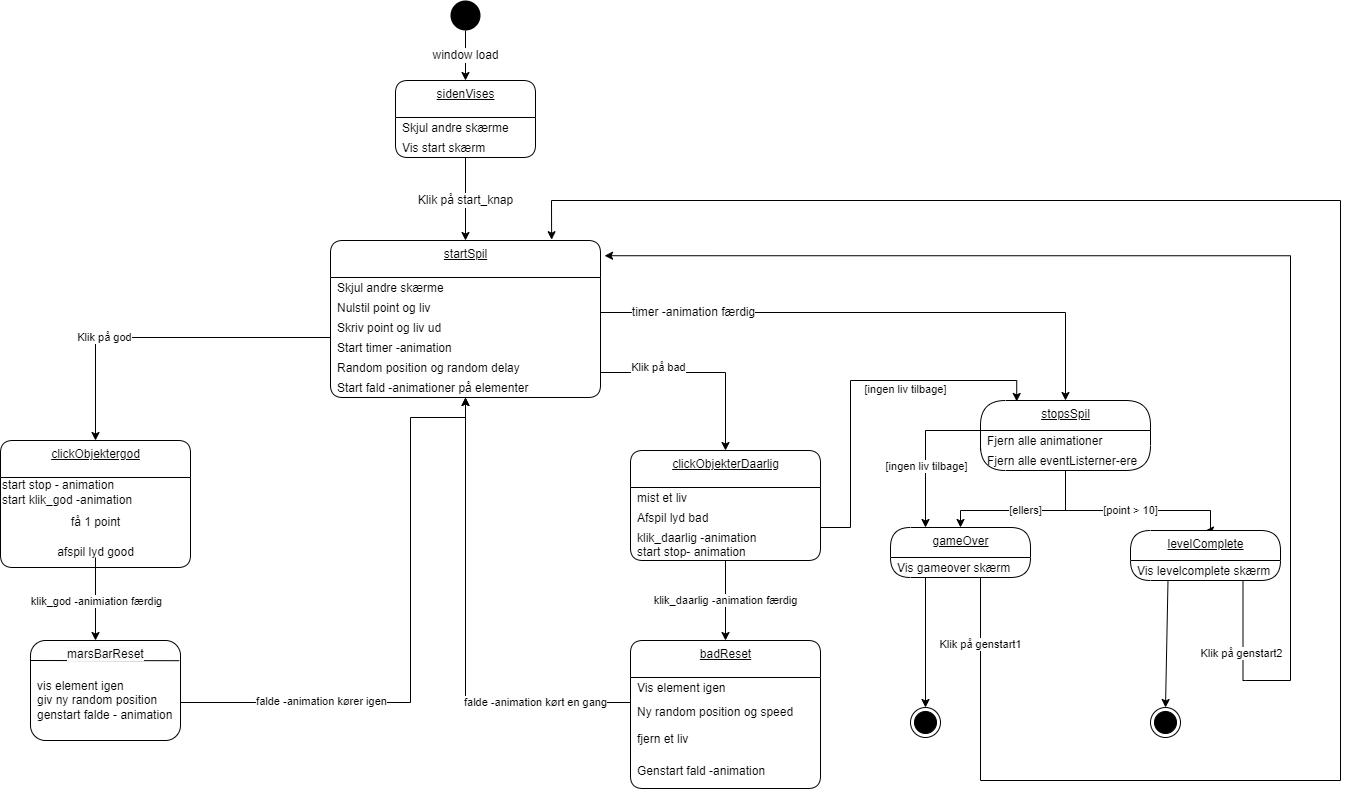

The diagram above was exported from draw.io. Its source (the exported page's mxGraphModel, read from the mxfile embedded in the PNG):
<mxGraphModel dx="2505" dy="1648" grid="1" gridSize="10" guides="1" tooltips="1" connect="1" arrows="1" fold="1" page="1" pageScale="1" pageWidth="827" pageHeight="1169" background="#FFFFFF" math="0" shadow="0">
  <root>
    <mxCell id="0" />
    <mxCell id="1" parent="0" />
    <mxCell id="23" value="&lt;span style=&quot;font-size: 12px&quot;&gt;window load&lt;/span&gt;" style="edgeStyle=orthogonalEdgeStyle;rounded=0;orthogonalLoop=1;jettySize=auto;html=1;exitX=0.5;exitY=1;exitDx=0;exitDy=0;entryX=0.5;entryY=0;entryDx=0;entryDy=0;" parent="1" source="2" target="63" edge="1">
      <mxGeometry relative="1" as="geometry">
        <mxPoint x="260" y="80" as="targetPoint" />
      </mxGeometry>
    </mxCell>
    <mxCell id="2" value="" style="ellipse;fillColor=#000000;strokeColor=none;" parent="1" vertex="1">
      <mxGeometry x="460" width="30" height="30" as="geometry" />
    </mxCell>
    <mxCell id="25" value="startSpil" style="swimlane;fontStyle=4;align=center;verticalAlign=top;childLayout=stackLayout;horizontal=1;startSize=37;horizontalStack=0;resizeParent=1;resizeParentMax=0;resizeLast=0;collapsible=0;marginBottom=0;html=1;rounded=1;absoluteArcSize=1;arcSize=25;" parent="1" vertex="1">
      <mxGeometry x="340" y="240" width="270" height="157" as="geometry" />
    </mxCell>
    <mxCell id="26" value="Skjul andre skærme" style="fillColor=none;strokeColor=none;align=left;verticalAlign=middle;spacingLeft=5;" parent="25" vertex="1">
      <mxGeometry y="37" width="270" height="20" as="geometry" />
    </mxCell>
    <mxCell id="46" value="Nulstil point og liv" style="fillColor=none;strokeColor=none;align=left;verticalAlign=middle;spacingLeft=5;" parent="25" vertex="1">
      <mxGeometry y="57" width="270" height="20" as="geometry" />
    </mxCell>
    <mxCell id="47" value="Skriv point og liv ud" style="fillColor=none;strokeColor=none;align=left;verticalAlign=middle;spacingLeft=5;" parent="25" vertex="1">
      <mxGeometry y="77" width="270" height="20" as="geometry" />
    </mxCell>
    <mxCell id="49" value="Start timer -animation" style="fillColor=none;strokeColor=none;align=left;verticalAlign=middle;spacingLeft=5;" parent="25" vertex="1">
      <mxGeometry y="97" width="270" height="20" as="geometry" />
    </mxCell>
    <mxCell id="51" value="Random position og random delay" style="fillColor=none;strokeColor=none;align=left;verticalAlign=middle;spacingLeft=5;" parent="25" vertex="1">
      <mxGeometry y="117" width="270" height="20" as="geometry" />
    </mxCell>
    <mxCell id="52" value="Start fald -animationer på elementer" style="fillColor=none;strokeColor=none;align=left;verticalAlign=middle;spacingLeft=5;" parent="25" vertex="1">
      <mxGeometry y="137" width="270" height="20" as="geometry" />
    </mxCell>
    <mxCell id="53" value="&lt;span style=&quot;font-size: 12px&quot;&gt;Klik på start_knap&lt;/span&gt;" style="edgeStyle=orthogonalEdgeStyle;rounded=0;orthogonalLoop=1;jettySize=auto;html=1;exitX=0.5;exitY=1;exitDx=0;exitDy=0;entryX=0.5;entryY=0;entryDx=0;entryDy=0;" parent="1" source="65" target="25" edge="1">
      <mxGeometry relative="1" as="geometry">
        <mxPoint x="260" y="157" as="sourcePoint" />
      </mxGeometry>
    </mxCell>
    <mxCell id="55" value="clickObjektergod" style="swimlane;fontStyle=4;align=center;verticalAlign=top;childLayout=stackLayout;horizontal=1;startSize=37;horizontalStack=0;resizeParent=1;resizeParentMax=0;resizeLast=0;collapsible=0;marginBottom=0;html=1;rounded=1;absoluteArcSize=1;arcSize=25;" parent="1" vertex="1">
      <mxGeometry x="10" y="440" width="190" height="127" as="geometry" />
    </mxCell>
    <mxCell id="119" value="start stop - animation&lt;br&gt;start klik_god -animation" style="text;html=1;strokeColor=none;fillColor=none;align=left;verticalAlign=middle;whiteSpace=wrap;rounded=0;" vertex="1" parent="55">
      <mxGeometry y="37" width="190" height="30" as="geometry" />
    </mxCell>
    <mxCell id="120" value="få 1 point" style="text;html=1;align=center;verticalAlign=middle;resizable=0;points=[];autosize=1;strokeColor=none;fillColor=none;" vertex="1" parent="55">
      <mxGeometry y="67" width="190" height="30" as="geometry" />
    </mxCell>
    <mxCell id="121" value="afspil lyd good" style="text;html=1;align=center;verticalAlign=middle;resizable=0;points=[];autosize=1;strokeColor=none;fillColor=none;" vertex="1" parent="55">
      <mxGeometry y="97" width="190" height="30" as="geometry" />
    </mxCell>
    <mxCell id="63" value="sidenVises" style="swimlane;fontStyle=4;align=center;verticalAlign=top;childLayout=stackLayout;horizontal=1;startSize=37;horizontalStack=0;resizeParent=1;resizeParentMax=0;resizeLast=0;collapsible=0;marginBottom=0;html=1;rounded=1;absoluteArcSize=1;arcSize=25;" parent="1" vertex="1">
      <mxGeometry x="405" y="80" width="140" height="77" as="geometry" />
    </mxCell>
    <mxCell id="64" value="Skjul andre skærme" style="fillColor=none;strokeColor=none;align=left;verticalAlign=middle;spacingLeft=5;" parent="63" vertex="1">
      <mxGeometry y="37" width="140" height="20" as="geometry" />
    </mxCell>
    <mxCell id="65" value="Vis start skærm" style="fillColor=none;strokeColor=none;align=left;verticalAlign=middle;spacingLeft=5;" parent="63" vertex="1">
      <mxGeometry y="57" width="140" height="20" as="geometry" />
    </mxCell>
    <mxCell id="72" value="&lt;span style=&quot;color: rgba(0, 0, 0, 0); font-family: monospace; font-size: 0px; text-align: start; background-color: rgb(251, 251, 251);&quot;&gt;%3CmxGraphModel%3E%3Croot%3E%3CmxCell%20id%3D%220%22%2F%3E%3CmxCell%20id%3D%221%22%20parent%3D%220%22%2F%3E%3CmxCell%20id%3D%222%22%20value%3D%22klik_god%20-animiation%20f%C3%A6rdig%22%20style%3D%22edgeLabel%3Bhtml%3D1%3Balign%3Dcenter%3BverticalAlign%3Dmiddle%3Bresizable%3D0%3Bpoints%3D%5B%5D%3B%22%20vertex%3D%221%22%20connectable%3D%220%22%20parent%3D%221%22%3E%3CmxGeometry%20x%3D%2296%22%20y%3D%22360%22%20as%3D%22geometry%22%2F%3E%3C%2FmxCell%3E%3C%2Froot%3E%3C%2FmxGraphModel%3E&lt;/span&gt;" style="edgeStyle=orthogonalEdgeStyle;rounded=0;orthogonalLoop=1;jettySize=auto;html=1;exitX=0.5;exitY=1;exitDx=0;exitDy=0;entryX=0.5;entryY=0;entryDx=0;entryDy=0;" parent="1" edge="1">
      <mxGeometry x="0.012" relative="1" as="geometry">
        <mxPoint x="105" y="557" as="sourcePoint" />
        <mxPoint x="105" y="640" as="targetPoint" />
        <mxPoint as="offset" />
      </mxGeometry>
    </mxCell>
    <mxCell id="73" value="Klik på god" style="edgeStyle=orthogonalEdgeStyle;rounded=0;orthogonalLoop=1;jettySize=auto;html=1;exitX=0;exitY=0;exitDx=0;exitDy=0;entryX=0.5;entryY=0;entryDx=0;entryDy=0;" parent="1" target="55" edge="1">
      <mxGeometry x="0.3336" relative="1" as="geometry">
        <mxPoint x="-1" as="offset" />
        <mxPoint x="340" y="337" as="sourcePoint" />
      </mxGeometry>
    </mxCell>
    <mxCell id="74" value="" style="edgeStyle=orthogonalEdgeStyle;rounded=0;orthogonalLoop=1;jettySize=auto;html=1;exitX=0.5;exitY=1;exitDx=0;exitDy=0;startArrow=classic;startFill=1;endArrow=none;endFill=0;" parent="1" source="52" edge="1">
      <mxGeometry x="0.5556" relative="1" as="geometry">
        <Array as="points">
          <mxPoint x="420" y="417" />
          <mxPoint x="420" y="702" />
        </Array>
        <mxPoint as="offset" />
        <mxPoint x="190" y="710" as="targetPoint" />
      </mxGeometry>
    </mxCell>
    <mxCell id="133" value="falde -animation kører igen" style="edgeLabel;html=1;align=center;verticalAlign=middle;resizable=0;points=[];" vertex="1" connectable="0" parent="74">
      <mxGeometry x="0.3381" y="-2" relative="1" as="geometry">
        <mxPoint x="-50" as="offset" />
      </mxGeometry>
    </mxCell>
    <mxCell id="75" value="clickObjekterDaarlig" style="swimlane;fontStyle=4;align=center;verticalAlign=top;childLayout=stackLayout;horizontal=1;startSize=37;horizontalStack=0;resizeParent=1;resizeParentMax=0;resizeLast=0;collapsible=0;marginBottom=0;html=1;rounded=1;absoluteArcSize=1;arcSize=25;" parent="1" vertex="1">
      <mxGeometry x="640" y="450" width="190" height="110" as="geometry" />
    </mxCell>
    <mxCell id="76" value="mist et liv" style="fillColor=none;strokeColor=none;align=left;verticalAlign=middle;spacingLeft=5;" parent="75" vertex="1">
      <mxGeometry y="37" width="190" height="20" as="geometry" />
    </mxCell>
    <mxCell id="118" value="Afspil lyd bad" style="fillColor=none;strokeColor=none;align=left;verticalAlign=middle;spacingLeft=5;" parent="75" vertex="1">
      <mxGeometry y="57" width="190" height="20" as="geometry" />
    </mxCell>
    <mxCell id="78" value="klik_daarlig -animation&#10;start stop- animation" style="fillColor=none;strokeColor=none;align=left;verticalAlign=middle;spacingLeft=5;" parent="75" vertex="1">
      <mxGeometry y="77" width="190" height="33" as="geometry" />
    </mxCell>
    <mxCell id="79" value="badReset" style="swimlane;fontStyle=4;align=center;verticalAlign=top;childLayout=stackLayout;horizontal=1;startSize=37;horizontalStack=0;resizeParent=1;resizeParentMax=0;resizeLast=0;collapsible=0;marginBottom=0;html=1;rounded=1;absoluteArcSize=1;arcSize=25;" parent="1" vertex="1">
      <mxGeometry x="640" y="640" width="190" height="148" as="geometry" />
    </mxCell>
    <mxCell id="80" value="Vis element igen" style="fillColor=none;strokeColor=none;align=left;verticalAlign=middle;spacingLeft=5;" parent="79" vertex="1">
      <mxGeometry y="37" width="190" height="20" as="geometry" />
    </mxCell>
    <mxCell id="81" value="Ny random position og speed" style="fillColor=none;strokeColor=none;align=left;verticalAlign=middle;spacingLeft=5;" parent="79" vertex="1">
      <mxGeometry y="57" width="190" height="27" as="geometry" />
    </mxCell>
    <mxCell id="135" value="fjern et liv" style="fillColor=none;strokeColor=none;align=left;verticalAlign=middle;spacingLeft=5;" vertex="1" parent="79">
      <mxGeometry y="84" width="190" height="27" as="geometry" />
    </mxCell>
    <mxCell id="82" value="Genstart fald -animation" style="fillColor=none;strokeColor=none;align=left;verticalAlign=middle;spacingLeft=5;" parent="79" vertex="1">
      <mxGeometry y="111" width="190" height="37" as="geometry" />
    </mxCell>
    <mxCell id="83" value="klik_daarlig -animation færdig" style="edgeStyle=orthogonalEdgeStyle;rounded=0;orthogonalLoop=1;jettySize=auto;html=1;exitX=0.5;exitY=1;exitDx=0;exitDy=0;entryX=0.5;entryY=0;entryDx=0;entryDy=0;" parent="1" source="78" target="79" edge="1">
      <mxGeometry x="0.0137" relative="1" as="geometry">
        <mxPoint as="offset" />
      </mxGeometry>
    </mxCell>
    <mxCell id="84" value="Klik på bad" style="edgeStyle=orthogonalEdgeStyle;rounded=0;orthogonalLoop=1;jettySize=auto;html=1;exitX=1;exitY=0.75;exitDx=0;exitDy=0;entryX=0.5;entryY=0;entryDx=0;entryDy=0;" parent="1" target="75" edge="1">
      <mxGeometry x="-0.4366" y="5" relative="1" as="geometry">
        <mxPoint as="offset" />
        <mxPoint x="610" y="372" as="sourcePoint" />
      </mxGeometry>
    </mxCell>
    <mxCell id="85" value="falde -animation kørt en gang" style="edgeStyle=orthogonalEdgeStyle;rounded=0;orthogonalLoop=1;jettySize=auto;html=1;exitX=0.5;exitY=1;exitDx=0;exitDy=0;entryX=0;entryY=0.25;entryDx=0;entryDy=0;strokeColor=default;startArrow=classic;startFill=1;endArrow=none;endFill=0;" parent="1" source="52" edge="1">
      <mxGeometry x="0.599" relative="1" as="geometry">
        <mxPoint x="494.1700000000001" y="437.26" as="sourcePoint" />
        <mxPoint x="640" y="702" as="targetPoint" />
        <Array as="points">
          <mxPoint x="475" y="702" />
        </Array>
        <mxPoint as="offset" />
      </mxGeometry>
    </mxCell>
    <mxCell id="87" value="&lt;span style=&quot;font-size: 12px&quot;&gt;timer -animation færdig&lt;/span&gt;" style="edgeStyle=orthogonalEdgeStyle;rounded=0;orthogonalLoop=1;jettySize=auto;html=1;entryX=0.5;entryY=0;entryDx=0;entryDy=0;exitX=1;exitY=0.75;exitDx=0;exitDy=0;" parent="1" source="46" target="88" edge="1">
      <mxGeometry x="-0.6654" relative="1" as="geometry">
        <mxPoint x="740.0000000000002" y="120" as="sourcePoint" />
        <mxPoint x="765" y="87" as="targetPoint" />
        <mxPoint as="offset" />
      </mxGeometry>
    </mxCell>
    <mxCell id="88" value="stopsSpil" style="swimlane;fontStyle=4;align=center;verticalAlign=top;childLayout=stackLayout;horizontal=1;startSize=30;horizontalStack=0;resizeParent=1;resizeParentMax=0;resizeLast=0;collapsible=0;marginBottom=0;html=1;rounded=1;absoluteArcSize=1;arcSize=50;" parent="1" vertex="1">
      <mxGeometry x="990" y="400" width="170" height="70" as="geometry" />
    </mxCell>
    <mxCell id="89" value="Fjern alle animationer" style="fillColor=none;strokeColor=none;align=left;verticalAlign=middle;spacingLeft=5;" parent="88" vertex="1">
      <mxGeometry y="30" width="170" height="20" as="geometry" />
    </mxCell>
    <mxCell id="90" value="Fjern alle eventListerner-ere" style="fillColor=none;strokeColor=none;align=left;verticalAlign=middle;spacingLeft=5;" parent="88" vertex="1">
      <mxGeometry y="50" width="170" height="20" as="geometry" />
    </mxCell>
    <mxCell id="91" value="[point &amp;gt; 10]" style="edgeStyle=orthogonalEdgeStyle;rounded=0;orthogonalLoop=1;jettySize=auto;html=1;exitX=0.5;exitY=1;exitDx=0;exitDy=0;entryX=0.5;entryY=0;entryDx=0;entryDy=0;" parent="1" source="90" target="92" edge="1">
      <mxGeometry relative="1" as="geometry">
        <mxPoint x="1060" y="520" as="targetPoint" />
        <Array as="points">
          <mxPoint x="1075" y="510" />
          <mxPoint x="1220" y="510" />
        </Array>
      </mxGeometry>
    </mxCell>
    <mxCell id="92" value="levelComplete" style="swimlane;fontStyle=4;align=center;verticalAlign=top;childLayout=stackLayout;horizontal=1;startSize=30;horizontalStack=0;resizeParent=1;resizeParentMax=0;resizeLast=0;collapsible=0;marginBottom=0;html=1;rounded=1;absoluteArcSize=1;arcSize=92;" parent="1" vertex="1">
      <mxGeometry x="1140" y="530" width="150" height="50" as="geometry" />
    </mxCell>
    <mxCell id="93" value="Vis levelcomplete skærm" style="fillColor=none;strokeColor=none;align=left;verticalAlign=middle;spacingLeft=5;" parent="92" vertex="1">
      <mxGeometry y="30" width="150" height="20" as="geometry" />
    </mxCell>
    <mxCell id="95" value="gameOver" style="swimlane;fontStyle=4;align=center;verticalAlign=top;childLayout=stackLayout;horizontal=1;startSize=30;horizontalStack=0;resizeParent=1;resizeParentMax=0;resizeLast=0;collapsible=0;marginBottom=0;html=1;rounded=1;absoluteArcSize=1;arcSize=92;" parent="1" vertex="1">
      <mxGeometry x="900" y="527" width="140" height="50" as="geometry" />
    </mxCell>
    <mxCell id="96" value="Vis gameover skærm" style="fillColor=none;strokeColor=none;align=left;verticalAlign=middle;spacingLeft=5;" parent="95" vertex="1">
      <mxGeometry y="30" width="140" height="20" as="geometry" />
    </mxCell>
    <mxCell id="98" value="[ellers]" style="edgeStyle=orthogonalEdgeStyle;rounded=0;orthogonalLoop=1;jettySize=auto;html=1;exitX=0.5;exitY=1;exitDx=0;exitDy=0;entryX=0.5;entryY=0;entryDx=0;entryDy=0;" parent="1" source="90" target="95" edge="1">
      <mxGeometry relative="1" as="geometry">
        <mxPoint x="974" y="530" as="targetPoint" />
        <Array as="points">
          <mxPoint x="1075" y="510" />
          <mxPoint x="970" y="510" />
        </Array>
      </mxGeometry>
    </mxCell>
    <mxCell id="99" style="edgeStyle=orthogonalEdgeStyle;rounded=0;orthogonalLoop=1;jettySize=auto;html=1;exitX=0;exitY=0;exitDx=0;exitDy=0;entryX=0.25;entryY=0;entryDx=0;entryDy=0;" parent="1" source="90" target="95" edge="1">
      <mxGeometry relative="1" as="geometry">
        <mxPoint x="939" y="530" as="targetPoint" />
      </mxGeometry>
    </mxCell>
    <mxCell id="100" value="[ingen liv tilbage]" style="edgeLabel;html=1;align=center;verticalAlign=middle;resizable=0;points=[];" parent="99" vertex="1" connectable="0">
      <mxGeometry x="0.2849" relative="1" as="geometry">
        <mxPoint as="offset" />
      </mxGeometry>
    </mxCell>
    <mxCell id="101" value="" style="ellipse;html=1;shape=endState;fillColor=#000000;strokeColor=#000000;" parent="1" vertex="1">
      <mxGeometry x="920" y="707" width="30" height="30" as="geometry" />
    </mxCell>
    <mxCell id="102" value="" style="ellipse;html=1;shape=endState;fillColor=#000000;strokeColor=#000000;" parent="1" vertex="1">
      <mxGeometry x="1160" y="707" width="30" height="30" as="geometry" />
    </mxCell>
    <mxCell id="103" value="Klik på genstart1" style="edgeStyle=orthogonalEdgeStyle;rounded=0;orthogonalLoop=1;jettySize=auto;html=1;exitX=0.75;exitY=1;exitDx=0;exitDy=0;entryX=0.819;entryY=-0.005;entryDx=0;entryDy=0;entryPerimeter=0;" parent="1" source="96" target="25" edge="1">
      <mxGeometry x="-0.9176" relative="1" as="geometry">
        <mxPoint x="710" y="263" as="targetPoint" />
        <Array as="points">
          <mxPoint x="990" y="577" />
          <mxPoint x="990" y="780" />
          <mxPoint x="1350" y="780" />
          <mxPoint x="1350" y="200" />
          <mxPoint x="561" y="200" />
        </Array>
        <mxPoint y="-1" as="offset" />
      </mxGeometry>
    </mxCell>
    <mxCell id="104" value="Klik på genstart2" style="edgeStyle=orthogonalEdgeStyle;rounded=0;orthogonalLoop=1;jettySize=auto;html=1;exitX=0.75;exitY=1;exitDx=0;exitDy=0;entryX=1.015;entryY=0.097;entryDx=0;entryDy=0;entryPerimeter=0;" parent="1" source="93" target="25" edge="1">
      <mxGeometry x="-0.8851" relative="1" as="geometry">
        <mxPoint x="1255" y="780" as="targetPoint" />
        <Array as="points">
          <mxPoint x="1255" y="680" />
          <mxPoint x="1300" y="680" />
          <mxPoint x="1300" y="259" />
        </Array>
        <mxPoint x="-1" as="offset" />
      </mxGeometry>
    </mxCell>
    <mxCell id="109" style="edgeStyle=orthogonalEdgeStyle;rounded=0;orthogonalLoop=1;jettySize=auto;html=1;exitX=0.25;exitY=1;exitDx=0;exitDy=0;entryX=0.5;entryY=0;entryDx=0;entryDy=0;" parent="1" source="96" target="101" edge="1">
      <mxGeometry relative="1" as="geometry" />
    </mxCell>
    <mxCell id="110" style="edgeStyle=orthogonalEdgeStyle;rounded=0;orthogonalLoop=1;jettySize=auto;html=1;exitX=1;exitY=0.5;exitDx=0;exitDy=0;entryX=0.213;entryY=0.014;entryDx=0;entryDy=0;entryPerimeter=0;" parent="1" source="76" target="88" edge="1">
      <mxGeometry relative="1" as="geometry">
        <Array as="points">
          <mxPoint x="860" y="527" />
          <mxPoint x="860" y="380" />
          <mxPoint x="1026" y="380" />
        </Array>
      </mxGeometry>
    </mxCell>
    <mxCell id="111" value="[ingen liv tilbage]" style="edgeLabel;html=1;align=center;verticalAlign=middle;resizable=0;points=[];" parent="110" vertex="1" connectable="0">
      <mxGeometry x="-0.0005" y="1" relative="1" as="geometry">
        <mxPoint x="55" y="-2" as="offset" />
      </mxGeometry>
    </mxCell>
    <mxCell id="122" value="klik_god -animiation færdig" style="edgeLabel;html=1;align=center;verticalAlign=middle;resizable=0;points=[];" vertex="1" connectable="0" parent="1">
      <mxGeometry x="105" y="600" as="geometry" />
    </mxCell>
    <mxCell id="126" value="" style="rounded=1;whiteSpace=wrap;html=1;" vertex="1" parent="1">
      <mxGeometry x="40" y="640" width="150" height="100" as="geometry" />
    </mxCell>
    <mxCell id="127" value="" style="endArrow=none;html=1;exitX=0;exitY=0.25;exitDx=0;exitDy=0;entryX=0.992;entryY=0.202;entryDx=0;entryDy=0;entryPerimeter=0;" edge="1" parent="1" target="126">
      <mxGeometry width="50" height="50" relative="1" as="geometry">
        <mxPoint x="40" y="660" as="sourcePoint" />
        <mxPoint x="160" y="660" as="targetPoint" />
        <Array as="points" />
      </mxGeometry>
    </mxCell>
    <mxCell id="128" value="&lt;span style=&quot;color: rgb(0, 0, 0); font-family: Helvetica; font-size: 12px; font-style: normal; font-variant-ligatures: normal; font-variant-caps: normal; font-weight: 400; letter-spacing: normal; orphans: 2; text-align: center; text-indent: 0px; text-transform: none; widows: 2; word-spacing: 0px; -webkit-text-stroke-width: 0px; background-color: rgb(251, 251, 251); text-decoration-thickness: initial; text-decoration-style: initial; text-decoration-color: initial; float: none; display: inline !important;&quot;&gt;marsBarReset&lt;/span&gt;" style="text;whiteSpace=wrap;html=1;" vertex="1" parent="1">
      <mxGeometry x="75" y="640" width="80" height="20" as="geometry" />
    </mxCell>
    <mxCell id="129" value="vis element igen&lt;br&gt;giv ny random position&lt;br&gt;genstart falde - animation" style="text;html=1;align=left;verticalAlign=middle;resizable=0;points=[];autosize=1;strokeColor=none;fillColor=none;" vertex="1" parent="1">
      <mxGeometry x="45" y="670" width="160" height="60" as="geometry" />
    </mxCell>
    <mxCell id="130" style="edgeStyle=none;html=1;entryX=0.5;entryY=0;entryDx=0;entryDy=0;exitX=0.25;exitY=1;exitDx=0;exitDy=0;" edge="1" parent="1" source="93" target="102">
      <mxGeometry relative="1" as="geometry" />
    </mxCell>
  </root>
</mxGraphModel>